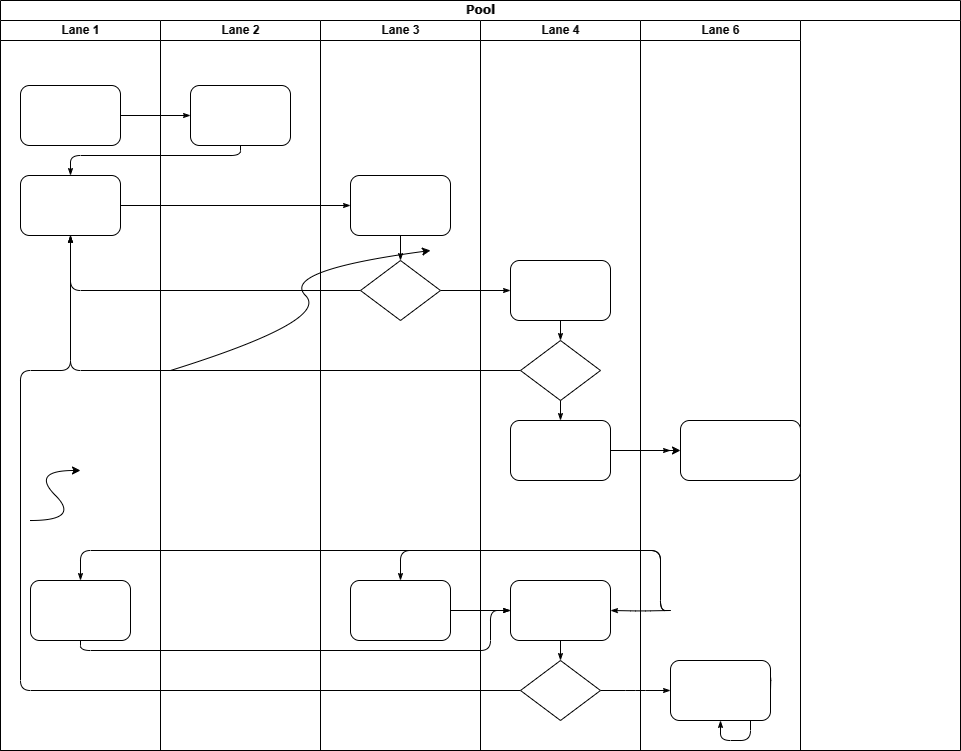

The diagram above was exported from draw.io. Its source (the exported page's mxGraphModel, read from the mxfile embedded in the PNG):
<mxGraphModel dx="1050" dy="570" grid="1" gridSize="10" guides="1" tooltips="1" connect="1" arrows="1" fold="1" page="1" pageScale="1" pageWidth="1100" pageHeight="850" background="none" math="0" shadow="0">
  <root>
    <mxCell id="0" />
    <mxCell id="1" parent="0" />
    <mxCell id="77e6c97f196da883-1" value="Pool" style="swimlane;html=1;childLayout=stackLayout;startSize=20;rounded=0;shadow=0;labelBackgroundColor=none;strokeWidth=1;fontFamily=Verdana;fontSize=8;align=center;" parent="1" vertex="1">
      <mxGeometry x="70" y="40" width="960" height="750" as="geometry" />
    </mxCell>
    <mxCell id="77e6c97f196da883-2" value="Lane 1" style="swimlane;html=1;startSize=20;" parent="77e6c97f196da883-1" vertex="1">
      <mxGeometry y="20" width="160" height="730" as="geometry" />
    </mxCell>
    <mxCell id="77e6c97f196da883-8" value="" style="rounded=1;whiteSpace=wrap;html=1;shadow=0;labelBackgroundColor=none;strokeWidth=1;fontFamily=Verdana;fontSize=8;align=center;" parent="77e6c97f196da883-2" vertex="1">
      <mxGeometry x="20" y="65" width="100" height="60" as="geometry" />
    </mxCell>
    <mxCell id="77e6c97f196da883-9" value="" style="rounded=1;whiteSpace=wrap;html=1;shadow=0;labelBackgroundColor=none;strokeWidth=1;fontFamily=Verdana;fontSize=8;align=center;" parent="77e6c97f196da883-2" vertex="1">
      <mxGeometry x="20" y="155" width="100" height="60" as="geometry" />
    </mxCell>
    <mxCell id="77e6c97f196da883-10" value="" style="rounded=1;whiteSpace=wrap;html=1;shadow=0;labelBackgroundColor=none;strokeWidth=1;fontFamily=Verdana;fontSize=8;align=center;" parent="77e6c97f196da883-2" vertex="1">
      <mxGeometry x="30" y="560" width="100" height="60" as="geometry" />
    </mxCell>
    <mxCell id="gSdNFCqZin288ls93qab-4" value="" style="curved=1;endArrow=classic;html=1;rounded=0;" edge="1" parent="77e6c97f196da883-2">
      <mxGeometry width="50" height="50" relative="1" as="geometry">
        <mxPoint x="30" y="500" as="sourcePoint" />
        <mxPoint x="80" y="450" as="targetPoint" />
        <Array as="points">
          <mxPoint x="80" y="500" />
          <mxPoint x="30" y="450" />
        </Array>
      </mxGeometry>
    </mxCell>
    <mxCell id="77e6c97f196da883-26" style="edgeStyle=orthogonalEdgeStyle;rounded=1;html=1;labelBackgroundColor=none;startArrow=none;startFill=0;startSize=5;endArrow=classicThin;endFill=1;endSize=5;jettySize=auto;orthogonalLoop=1;strokeWidth=1;fontFamily=Verdana;fontSize=8" parent="77e6c97f196da883-1" source="77e6c97f196da883-8" target="77e6c97f196da883-11" edge="1">
      <mxGeometry relative="1" as="geometry" />
    </mxCell>
    <mxCell id="77e6c97f196da883-27" style="edgeStyle=orthogonalEdgeStyle;rounded=1;html=1;labelBackgroundColor=none;startArrow=none;startFill=0;startSize=5;endArrow=classicThin;endFill=1;endSize=5;jettySize=auto;orthogonalLoop=1;strokeWidth=1;fontFamily=Verdana;fontSize=8" parent="77e6c97f196da883-1" source="77e6c97f196da883-11" target="77e6c97f196da883-9" edge="1">
      <mxGeometry relative="1" as="geometry">
        <Array as="points">
          <mxPoint x="240" y="155" />
          <mxPoint x="70" y="155" />
        </Array>
      </mxGeometry>
    </mxCell>
    <mxCell id="77e6c97f196da883-28" style="edgeStyle=orthogonalEdgeStyle;rounded=1;html=1;labelBackgroundColor=none;startArrow=none;startFill=0;startSize=5;endArrow=classicThin;endFill=1;endSize=5;jettySize=auto;orthogonalLoop=1;strokeWidth=1;fontFamily=Verdana;fontSize=8" parent="77e6c97f196da883-1" source="77e6c97f196da883-9" target="77e6c97f196da883-12" edge="1">
      <mxGeometry relative="1" as="geometry" />
    </mxCell>
    <mxCell id="77e6c97f196da883-30" style="edgeStyle=orthogonalEdgeStyle;rounded=1;html=1;labelBackgroundColor=none;startArrow=none;startFill=0;startSize=5;endArrow=classicThin;endFill=1;endSize=5;jettySize=auto;orthogonalLoop=1;strokeWidth=1;fontFamily=Verdana;fontSize=8" parent="77e6c97f196da883-1" source="77e6c97f196da883-13" target="77e6c97f196da883-9" edge="1">
      <mxGeometry relative="1" as="geometry" />
    </mxCell>
    <mxCell id="77e6c97f196da883-31" style="edgeStyle=orthogonalEdgeStyle;rounded=1;html=1;labelBackgroundColor=none;startArrow=none;startFill=0;startSize=5;endArrow=classicThin;endFill=1;endSize=5;jettySize=auto;orthogonalLoop=1;strokeWidth=1;fontFamily=Verdana;fontSize=8" parent="77e6c97f196da883-1" source="77e6c97f196da883-16" target="77e6c97f196da883-9" edge="1">
      <mxGeometry relative="1" as="geometry" />
    </mxCell>
    <mxCell id="77e6c97f196da883-32" style="edgeStyle=orthogonalEdgeStyle;rounded=1;html=1;labelBackgroundColor=none;startArrow=none;startFill=0;startSize=5;endArrow=classicThin;endFill=1;endSize=5;jettySize=auto;orthogonalLoop=1;strokeWidth=1;fontFamily=Verdana;fontSize=8" parent="77e6c97f196da883-1" source="77e6c97f196da883-20" target="77e6c97f196da883-9" edge="1">
      <mxGeometry relative="1" as="geometry">
        <Array as="points">
          <mxPoint x="20" y="690" />
          <mxPoint x="20" y="370" />
          <mxPoint x="70" y="370" />
        </Array>
      </mxGeometry>
    </mxCell>
    <mxCell id="77e6c97f196da883-33" style="edgeStyle=orthogonalEdgeStyle;rounded=1;html=1;labelBackgroundColor=none;startArrow=none;startFill=0;startSize=5;endArrow=classicThin;endFill=1;endSize=5;jettySize=auto;orthogonalLoop=1;strokeWidth=1;fontFamily=Verdana;fontSize=8" parent="77e6c97f196da883-1" source="77e6c97f196da883-13" target="77e6c97f196da883-15" edge="1">
      <mxGeometry relative="1" as="geometry" />
    </mxCell>
    <mxCell id="77e6c97f196da883-39" style="edgeStyle=orthogonalEdgeStyle;rounded=1;html=1;labelBackgroundColor=none;startArrow=none;startFill=0;startSize=5;endArrow=classicThin;endFill=1;endSize=5;jettySize=auto;orthogonalLoop=1;strokeWidth=1;fontFamily=Verdana;fontSize=8" parent="77e6c97f196da883-1" source="77e6c97f196da883-20" edge="1">
      <mxGeometry relative="1" as="geometry">
        <mxPoint x="670" y="690" as="targetPoint" />
      </mxGeometry>
    </mxCell>
    <mxCell id="77e6c97f196da883-40" style="edgeStyle=orthogonalEdgeStyle;rounded=1;html=1;labelBackgroundColor=none;startArrow=none;startFill=0;startSize=5;endArrow=classicThin;endFill=1;endSize=5;jettySize=auto;orthogonalLoop=1;strokeWidth=1;fontFamily=Verdana;fontSize=8" parent="77e6c97f196da883-1" target="77e6c97f196da883-24" edge="1">
      <mxGeometry relative="1" as="geometry">
        <mxPoint x="770" y="690" as="sourcePoint" />
      </mxGeometry>
    </mxCell>
    <mxCell id="107ba76e4e335f99-1" style="edgeStyle=orthogonalEdgeStyle;rounded=1;html=1;labelBackgroundColor=none;startArrow=none;startFill=0;startSize=5;endArrow=classicThin;endFill=1;endSize=5;jettySize=auto;orthogonalLoop=1;strokeWidth=1;fontFamily=Verdana;fontSize=8" parent="77e6c97f196da883-1" source="77e6c97f196da883-17" edge="1">
      <mxGeometry relative="1" as="geometry">
        <mxPoint x="670" y="450" as="targetPoint" />
      </mxGeometry>
    </mxCell>
    <mxCell id="107ba76e4e335f99-2" style="edgeStyle=orthogonalEdgeStyle;rounded=1;html=1;labelBackgroundColor=none;startArrow=none;startFill=0;startSize=5;endArrow=classicThin;endFill=1;endSize=5;jettySize=auto;orthogonalLoop=1;strokeWidth=1;fontFamily=Verdana;fontSize=8" parent="77e6c97f196da883-1" target="77e6c97f196da883-14" edge="1">
      <mxGeometry relative="1" as="geometry">
        <Array as="points">
          <mxPoint x="660" y="610" />
          <mxPoint x="660" y="550" />
          <mxPoint x="400" y="550" />
        </Array>
        <mxPoint x="670" y="610" as="sourcePoint" />
      </mxGeometry>
    </mxCell>
    <mxCell id="107ba76e4e335f99-3" style="edgeStyle=orthogonalEdgeStyle;rounded=1;html=1;labelBackgroundColor=none;startArrow=none;startFill=0;startSize=5;endArrow=classicThin;endFill=1;endSize=5;jettySize=auto;orthogonalLoop=1;strokeColor=#000000;strokeWidth=1;fontFamily=Verdana;fontSize=8;fontColor=#000000;" parent="77e6c97f196da883-1" target="77e6c97f196da883-19" edge="1">
      <mxGeometry relative="1" as="geometry">
        <mxPoint x="670" y="610" as="sourcePoint" />
      </mxGeometry>
    </mxCell>
    <mxCell id="107ba76e4e335f99-4" style="edgeStyle=orthogonalEdgeStyle;rounded=1;html=1;labelBackgroundColor=none;startArrow=none;startFill=0;startSize=5;endArrow=classicThin;endFill=1;endSize=5;jettySize=auto;orthogonalLoop=1;strokeWidth=1;fontFamily=Verdana;fontSize=8" parent="77e6c97f196da883-1" target="77e6c97f196da883-10" edge="1">
      <mxGeometry relative="1" as="geometry">
        <Array as="points">
          <mxPoint x="660" y="610" />
          <mxPoint x="660" y="550" />
          <mxPoint x="80" y="550" />
        </Array>
        <mxPoint x="670" y="610" as="sourcePoint" />
      </mxGeometry>
    </mxCell>
    <mxCell id="107ba76e4e335f99-5" style="edgeStyle=orthogonalEdgeStyle;rounded=1;html=1;labelBackgroundColor=none;startArrow=none;startFill=0;startSize=5;endArrow=classicThin;endFill=1;endSize=5;jettySize=auto;orthogonalLoop=1;strokeWidth=1;fontFamily=Verdana;fontSize=8" parent="77e6c97f196da883-1" source="77e6c97f196da883-10" target="77e6c97f196da883-19" edge="1">
      <mxGeometry relative="1" as="geometry">
        <Array as="points">
          <mxPoint x="80" y="650" />
          <mxPoint x="490" y="650" />
          <mxPoint x="490" y="610" />
        </Array>
      </mxGeometry>
    </mxCell>
    <mxCell id="107ba76e4e335f99-6" style="edgeStyle=orthogonalEdgeStyle;rounded=1;html=1;labelBackgroundColor=none;startArrow=none;startFill=0;startSize=5;endArrow=classicThin;endFill=1;endSize=5;jettySize=auto;orthogonalLoop=1;strokeWidth=1;fontFamily=Verdana;fontSize=8" parent="77e6c97f196da883-1" source="77e6c97f196da883-14" target="77e6c97f196da883-19" edge="1">
      <mxGeometry relative="1" as="geometry" />
    </mxCell>
    <mxCell id="77e6c97f196da883-3" value="Lane 2" style="swimlane;html=1;startSize=20;" parent="77e6c97f196da883-1" vertex="1">
      <mxGeometry x="160" y="20" width="160" height="730" as="geometry" />
    </mxCell>
    <mxCell id="77e6c97f196da883-11" value="" style="rounded=1;whiteSpace=wrap;html=1;shadow=0;labelBackgroundColor=none;strokeWidth=1;fontFamily=Verdana;fontSize=8;align=center;" parent="77e6c97f196da883-3" vertex="1">
      <mxGeometry x="30" y="65" width="100" height="60" as="geometry" />
    </mxCell>
    <mxCell id="gSdNFCqZin288ls93qab-3" value="" style="curved=1;endArrow=classic;html=1;rounded=0;" edge="1" parent="77e6c97f196da883-3">
      <mxGeometry width="50" height="50" relative="1" as="geometry">
        <mxPoint x="10" y="350" as="sourcePoint" />
        <mxPoint x="270" y="230" as="targetPoint" />
        <Array as="points">
          <mxPoint x="170" y="300" />
          <mxPoint x="120" y="250" />
        </Array>
      </mxGeometry>
    </mxCell>
    <mxCell id="77e6c97f196da883-4" value="Lane 3" style="swimlane;html=1;startSize=20;" parent="77e6c97f196da883-1" vertex="1">
      <mxGeometry x="320" y="20" width="160" height="730" as="geometry" />
    </mxCell>
    <mxCell id="77e6c97f196da883-12" value="" style="rounded=1;whiteSpace=wrap;html=1;shadow=0;labelBackgroundColor=none;strokeWidth=1;fontFamily=Verdana;fontSize=8;align=center;" parent="77e6c97f196da883-4" vertex="1">
      <mxGeometry x="30" y="155" width="100" height="60" as="geometry" />
    </mxCell>
    <mxCell id="77e6c97f196da883-13" value="" style="rhombus;whiteSpace=wrap;html=1;rounded=0;shadow=0;labelBackgroundColor=none;strokeWidth=1;fontFamily=Verdana;fontSize=8;align=center;" parent="77e6c97f196da883-4" vertex="1">
      <mxGeometry x="40" y="240" width="80" height="60" as="geometry" />
    </mxCell>
    <mxCell id="77e6c97f196da883-14" value="" style="rounded=1;whiteSpace=wrap;html=1;shadow=0;labelBackgroundColor=none;strokeWidth=1;fontFamily=Verdana;fontSize=8;align=center;" parent="77e6c97f196da883-4" vertex="1">
      <mxGeometry x="30" y="560" width="100" height="60" as="geometry" />
    </mxCell>
    <mxCell id="77e6c97f196da883-29" style="edgeStyle=orthogonalEdgeStyle;rounded=1;html=1;labelBackgroundColor=none;startArrow=none;startFill=0;startSize=5;endArrow=classicThin;endFill=1;endSize=5;jettySize=auto;orthogonalLoop=1;strokeWidth=1;fontFamily=Verdana;fontSize=8" parent="77e6c97f196da883-4" source="77e6c97f196da883-12" target="77e6c97f196da883-13" edge="1">
      <mxGeometry relative="1" as="geometry" />
    </mxCell>
    <mxCell id="77e6c97f196da883-5" value="Lane 4" style="swimlane;html=1;startSize=20;" parent="77e6c97f196da883-1" vertex="1">
      <mxGeometry x="480" y="20" width="160" height="730" as="geometry" />
    </mxCell>
    <mxCell id="77e6c97f196da883-15" value="" style="rounded=1;whiteSpace=wrap;html=1;shadow=0;labelBackgroundColor=none;strokeWidth=1;fontFamily=Verdana;fontSize=8;align=center;" parent="77e6c97f196da883-5" vertex="1">
      <mxGeometry x="30" y="240" width="100" height="60" as="geometry" />
    </mxCell>
    <mxCell id="77e6c97f196da883-16" value="" style="rhombus;whiteSpace=wrap;html=1;rounded=0;shadow=0;labelBackgroundColor=none;strokeWidth=1;fontFamily=Verdana;fontSize=8;align=center;" parent="77e6c97f196da883-5" vertex="1">
      <mxGeometry x="40" y="320" width="80" height="60" as="geometry" />
    </mxCell>
    <mxCell id="77e6c97f196da883-17" value="" style="rounded=1;whiteSpace=wrap;html=1;shadow=0;labelBackgroundColor=none;strokeWidth=1;fontFamily=Verdana;fontSize=8;align=center;" parent="77e6c97f196da883-5" vertex="1">
      <mxGeometry x="30" y="400" width="100" height="60" as="geometry" />
    </mxCell>
    <mxCell id="77e6c97f196da883-19" value="" style="rounded=1;whiteSpace=wrap;html=1;shadow=0;labelBackgroundColor=none;strokeWidth=1;fontFamily=Verdana;fontSize=8;align=center;" parent="77e6c97f196da883-5" vertex="1">
      <mxGeometry x="30" y="560" width="100" height="60" as="geometry" />
    </mxCell>
    <mxCell id="77e6c97f196da883-20" value="" style="rhombus;whiteSpace=wrap;html=1;rounded=0;shadow=0;labelBackgroundColor=none;strokeWidth=1;fontFamily=Verdana;fontSize=8;align=center;" parent="77e6c97f196da883-5" vertex="1">
      <mxGeometry x="40" y="640" width="80" height="60" as="geometry" />
    </mxCell>
    <mxCell id="77e6c97f196da883-34" style="edgeStyle=orthogonalEdgeStyle;rounded=1;html=1;labelBackgroundColor=none;startArrow=none;startFill=0;startSize=5;endArrow=classicThin;endFill=1;endSize=5;jettySize=auto;orthogonalLoop=1;strokeColor=#000000;strokeWidth=1;fontFamily=Verdana;fontSize=8;fontColor=#000000;" parent="77e6c97f196da883-5" source="77e6c97f196da883-15" target="77e6c97f196da883-16" edge="1">
      <mxGeometry relative="1" as="geometry" />
    </mxCell>
    <mxCell id="77e6c97f196da883-35" style="edgeStyle=orthogonalEdgeStyle;rounded=1;html=1;labelBackgroundColor=none;startArrow=none;startFill=0;startSize=5;endArrow=classicThin;endFill=1;endSize=5;jettySize=auto;orthogonalLoop=1;strokeWidth=1;fontFamily=Verdana;fontSize=8" parent="77e6c97f196da883-5" source="77e6c97f196da883-16" target="77e6c97f196da883-17" edge="1">
      <mxGeometry relative="1" as="geometry" />
    </mxCell>
    <mxCell id="77e6c97f196da883-36" style="edgeStyle=orthogonalEdgeStyle;rounded=1;html=1;labelBackgroundColor=none;startArrow=none;startFill=0;startSize=5;endArrow=classicThin;endFill=1;endSize=5;jettySize=auto;orthogonalLoop=1;strokeWidth=1;fontFamily=Verdana;fontSize=8" parent="77e6c97f196da883-5" source="77e6c97f196da883-19" target="77e6c97f196da883-20" edge="1">
      <mxGeometry relative="1" as="geometry" />
    </mxCell>
    <mxCell id="77e6c97f196da883-7" value="Lane 6" style="swimlane;html=1;startSize=20;" parent="77e6c97f196da883-1" vertex="1">
      <mxGeometry x="640" y="20" width="160" height="730" as="geometry" />
    </mxCell>
    <mxCell id="77e6c97f196da883-24" value="" style="rounded=1;whiteSpace=wrap;html=1;shadow=0;labelBackgroundColor=none;strokeWidth=1;fontFamily=Verdana;fontSize=8;align=center;" parent="77e6c97f196da883-7" vertex="1">
      <mxGeometry x="30" y="640" width="100" height="60" as="geometry" />
    </mxCell>
    <mxCell id="gSdNFCqZin288ls93qab-1" value="" style="rounded=1;whiteSpace=wrap;html=1;fontSize=8;fontFamily=Verdana;shadow=0;labelBackgroundColor=none;strokeWidth=1;" vertex="1" parent="77e6c97f196da883-7">
      <mxGeometry x="40" y="400" width="120" height="60" as="geometry" />
    </mxCell>
    <mxCell id="gSdNFCqZin288ls93qab-2" value="" style="edgeStyle=orthogonalEdgeStyle;rounded=0;orthogonalLoop=1;jettySize=auto;html=1;" edge="1" parent="77e6c97f196da883-1" source="77e6c97f196da883-17" target="gSdNFCqZin288ls93qab-1">
      <mxGeometry relative="1" as="geometry" />
    </mxCell>
  </root>
</mxGraphModel>